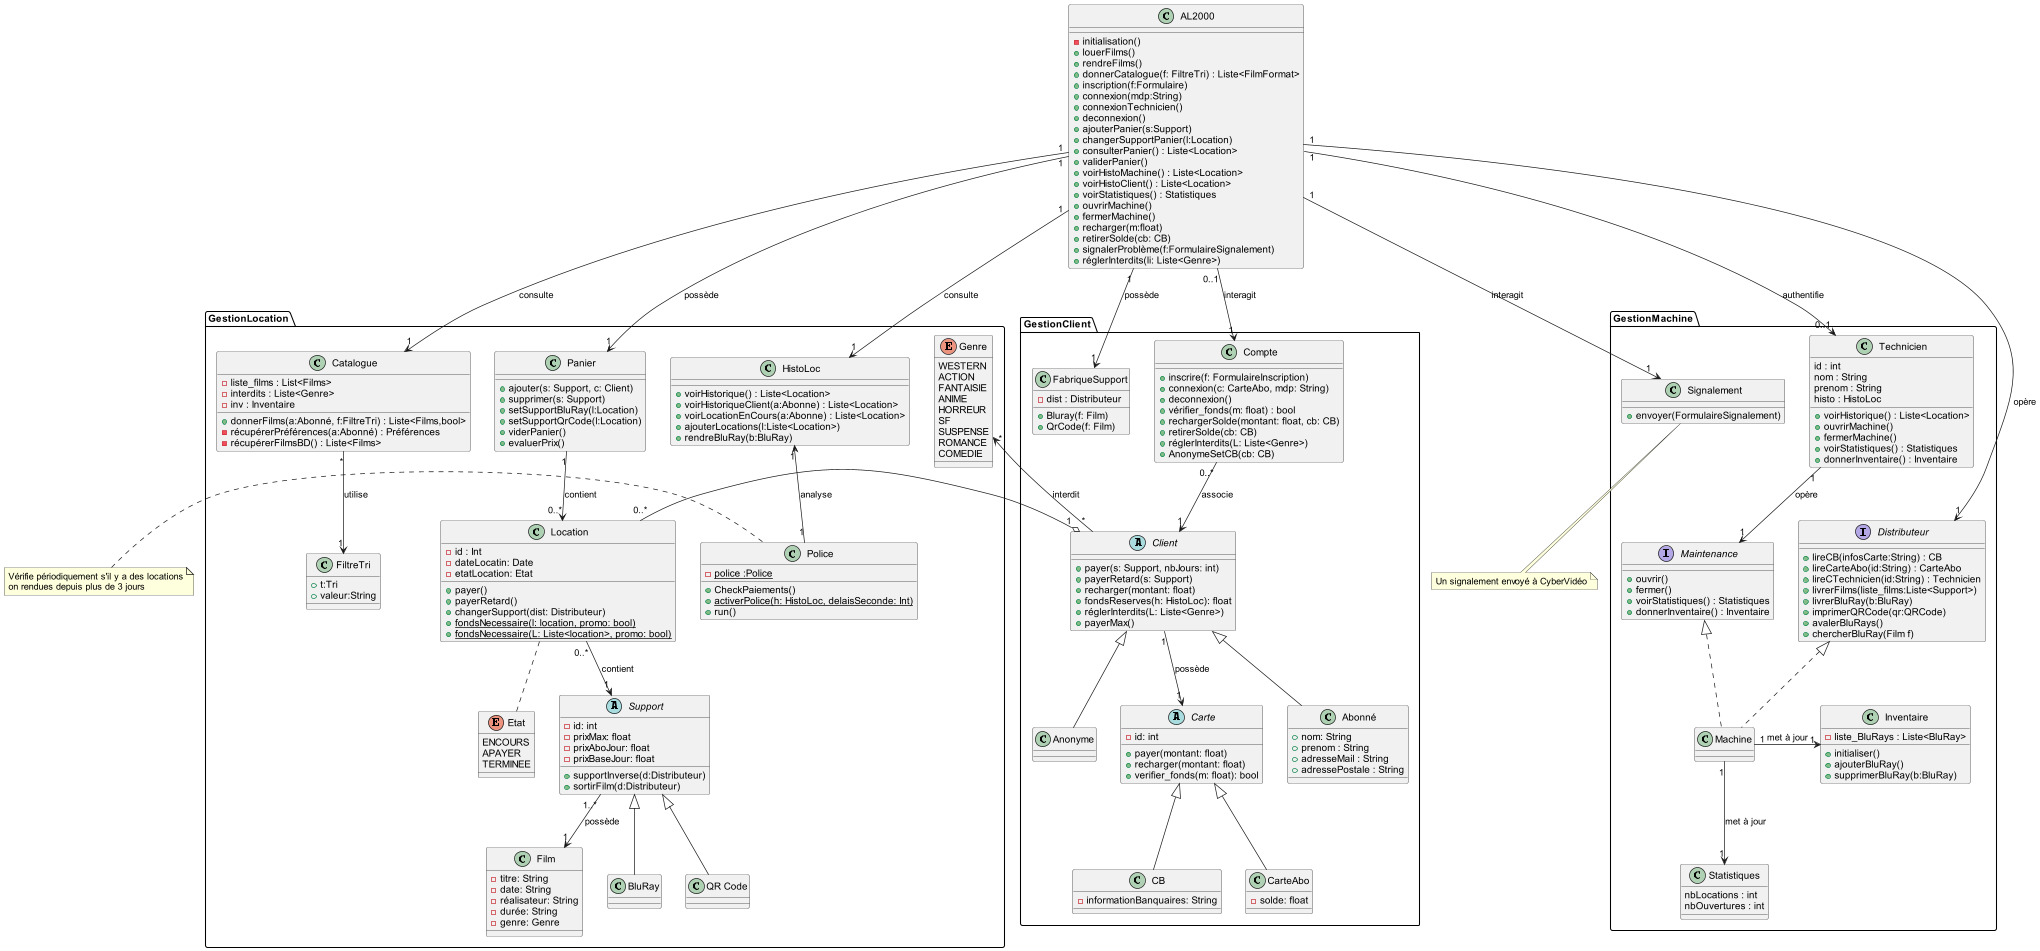

The diagram above was rendered by PlantUML. Its source (embedded in the PNG):
@startuml

package GestionMachine {
    class Machine
    class Technicien
    interface Distributeur
    interface Maintenance
    class Inventaire
    class Statistiques
    class Signalement
}

package GestionClient {
    class Client
    class Abonné
    class CB
    class CarteAbo
    class Anonyme
    class Carte
    class Compte
    class FabriqueSupport
}

package GestionLocation {
    class Location
    class HistoLoc
    class Film
    class BluRay
    interface Support
    class Catalogue
    class Panier
    class Genre
    class FiltreTri
    class Police
    class Etat
    class "QR Code"

}

AL2000 "0..1" --> "1" Compte : interagit
AL2000 "1" -l-> "1" Panier : possède
AL2000 "1" --> "1" HistoLoc : consulte
AL2000 "1" --> "1" Catalogue : consulte
AL2000 "1" --> "1" Signalement: interagit
AL2000 "1" -r-> "1" Distributeur : opère
AL2000 "1" -r-> "0..1" Technicien : authentifie
AL2000 "1" -r-> "1" FabriqueSupport : possède

Technicien "1" --> "1" Maintenance : opère

Machine "1" --> "1" Statistiques : met à jour
Machine "1" -r-> "1" Inventaire : met à jour
Machine .u.|> Distributeur
Machine .u.|> Maintenance


Compte "0..*" --> "1" Client : associe

Panier "1" --> "0..*" Location : contient

HistoLoc "1" <-- "1" Police : analyse

Catalogue "*" --> "1" FiltreTri : utilise

Client "1" --> "1" Carte : possède
Client "*" -r-> "*" Genre : interdit
Client <|-- Abonné
Client <|-- Anonyme

Carte <|-- CB
Carte <|-- CarteAbo

Location "0..*" --> "1" Support : contient
Location "0..*" --o "1" Client
Location .. Etat

Support "1..*" --> "1" Film : possède
Support <|-- "QR Code"
Support <|-- "BluRay"

class AL2000 {
- initialisation()
+ louerFilms()
+ rendreFilms()
+ donnerCatalogue(f: FiltreTri) : Liste<FilmFormat>
+ inscription(f:Formulaire)
+ connexion(mdp:String)
+ connexionTechnicien()
+ deconnexion()
+ ajouterPanier(s:Support)
+ changerSupportPanier(l:Location)
+ consulterPanier() : Liste<Location>
+ validerPanier()
+ voirHistoMachine() : Liste<Location>
+ voirHistoClient() : Liste<Location>
+ voirStatistiques() : Statistiques
+ ouvrirMachine()
+ fermerMachine()
+ recharger(m:float)
+ retirerSolde(cb: CB)
+ signalerProblème(f:FormulaireSignalement)
+ réglerInterdits(li: Liste<Genre>)
}


class Compte {
+ inscrire(f: FormulaireInscription)
+ connexion(c: CarteAbo, mdp: String)
+ deconnexion()
+ vérifier_fonds(m: float) : bool
+ rechargerSolde(montant: float, cb: CB)
+ retirerSolde(cb: CB)
+ réglerInterdits(L: Liste<Genre>)
+ AnonymeSetCB(cb: CB)

}

abstract class Client {
+ payer(s: Support, nbJours: int)
+ payerRetard(s: Support)
+ recharger(montant: float)
+ fondsReserves(h: HistoLoc): float
+ réglerInterdits(L: Liste<Genre>)
+ payerMax()
}

class Abonné {
+ nom: String
+ prenom : String
+ adresseMail : String
+ adressePostale : String
}

class Panier {
+ ajouter(s: Support, c: Client)
+ supprimer(s: Support)
+ setSupportBluRay(l:Location)
+ setSupportQrCode(l:Location)
+ viderPanier()
+ evaluerPrix()
}

class Catalogue {
- liste_films : List<Films>
- interdits : Liste<Genre>
- inv : Inventaire
+ donnerFilms(a:Abonné, f:FiltreTri) : Liste<Films,bool>
- récupérerPréférences(a:Abonné) : Préférences
- récupérerFilmsBD() : Liste<Films>
}

class Signalement {
+ envoyer(FormulaireSignalement)
}
note "Un signalement envoyé à CyberVidéo" as A2
Signalement .. A2

class Machine {
}

class HistoLoc {
+ voirHistorique() : Liste<Location>
+ voirHistoriqueClient(a:Abonne) : Liste<Location>
+ voirLocationEnCours(a:Abonne) : Liste<Location>
+ ajouterLocations(l:Liste<Location>)
+ rendreBluRay(b:BluRay)
}

class Technicien {
id : int
nom : String
prenom : String
histo : HistoLoc
+ voirHistorique() : Liste<Location>
+ ouvrirMachine()
+ fermerMachine()
+ voirStatistiques() : Statistiques
+ donnerInventaire() : Inventaire
}

interface Distributeur {
+ lireCB(infosCarte:String) : CB
+ lireCarteAbo(id:String) : CarteAbo
+ lireCTechnicien(id:String) : Technicien
+ livrerFilms(liste_films:Liste<Support>)
+ livrerBluRay(b:BluRay)
+ imprimerQRCode(qr:QRCode)
+ avalerBluRays()
+ chercherBluRay(Film f)
}

interface Maintenance {
+ ouvrir()
+ fermer()
+ voirStatistiques() : Statistiques
+ donnerInventaire() : Inventaire
}


class Inventaire {
- liste_BluRays : Liste<BluRay>
+ initialiser()
+ ajouterBluRay()
+ supprimerBluRay(b:BluRay)
}

class Statistiques {
nbLocations : int
nbOuvertures : int
}

class Location {
- id : Int
- dateLocatin: Date
- etatLocation: Etat
+ payer()
+ payerRetard()
+ changerSupport(dist: Distributeur)
+ {Static} fondsNecessaire(l: location, promo: bool)
+ {Static} fondsNecessaire(L: Liste<location>, promo: bool)
}

abstract class Carte {
- id: int
+ payer(montant: float)
+ recharger(montant: float)
+ verifier_fonds(m: float): bool
}

class CB {
- informationBanquaires: String
}

class CarteAbo {
- solde: float
}

abstract class Support {
-id: int
-prixMax: float
-prixAboJour: float
-prixBaseJour: float
+ supportInverse(d:Distributeur)
+ sortirFilm(d:Distributeur)
}

class FabriqueSupport {
- dist : Distributeur
+ Bluray(f: Film)
+ QrCode(f: Film)
}
class "QR Code" {

}

class BluRay {

}

class Film {
-titre: String
-date: String
-réalisateur: String
-durée: String
-genre: Genre
}

class Police {
- {static} police :Police
+ CheckPaiements()
+ {Static} activerPolice(h: HistoLoc, delaisSeconde: Int)
+ run()
}

note "Vérifie périodiquement s'il y a des locations\non rendues depuis plus de 3 jours" as A1
Police .l. A1

enum Etat {
 ENCOURS
 APAYER
 TERMINEE
}

enum Genre {
 WESTERN
 ACTION
 FANTAISIE
 ANIME
 HORREUR
 SF
 SUSPENSE
 ROMANCE
 COMEDIE
}

class FiltreTri {
+ t:Tri
+ valeur:String
}

@enduml